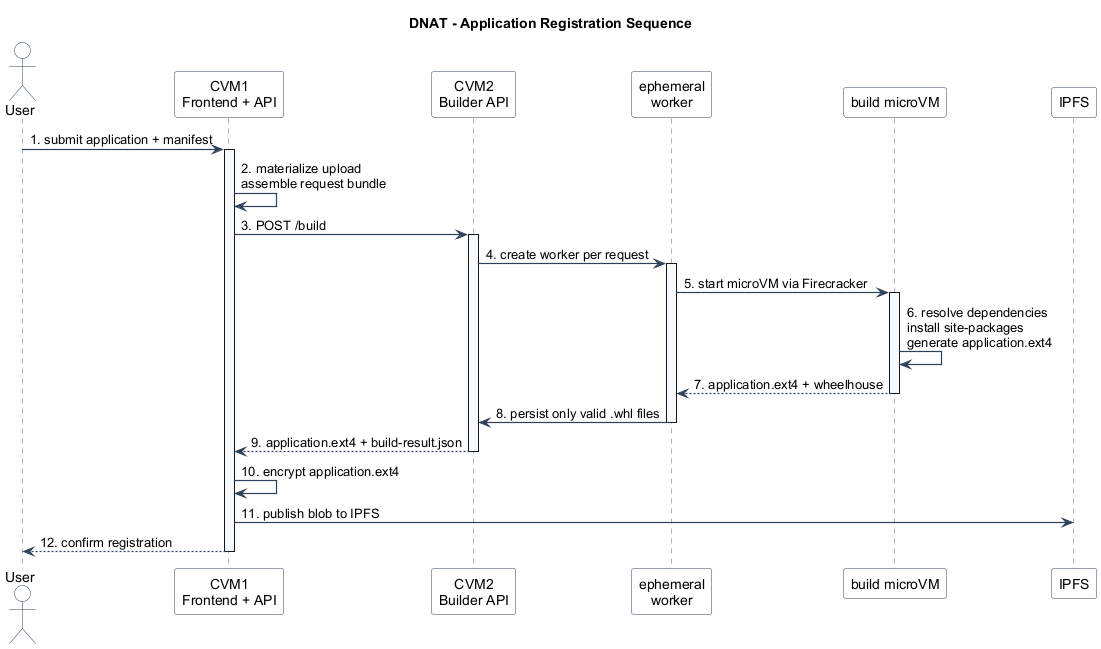

The diagram above was rendered by PlantUML. Its source (embedded in the PNG):
@startuml
title DNAT - Application Registration Sequence

skinparam backgroundColor white
skinparam shadowing false
skinparam defaultFontName Arial
skinparam ArrowColor #2E4057
skinparam ArrowThickness 1.2
skinparam sequence {
  LifeLineBorderColor #486581
  LifeLineBackgroundColor #F7FAFC
  ParticipantBorderColor #2E4057
  ParticipantBackgroundColor #FFFFFF
  ActorBorderColor #2E4057
  ActorBackgroundColor #FFFFFF
}

actor User as U
participant "CVM1\nFrontend + API" as C1
participant "CVM2\nBuilder API" as C2
participant "ephemeral\nworker" as W
participant "build microVM" as B
participant "IPFS" as I

U -> C1 : 1. submit application + manifest
activate C1
C1 -> C1 : 2. materialize upload\nassemble request bundle
C1 -> C2 : 3. POST /build
activate C2
C2 -> W : 4. create worker per request
activate W
W -> B : 5. start microVM via Firecracker
activate B
B -> B : 6. resolve dependencies\ninstall site-packages\ngenerate application.ext4
B --> W : 7. application.ext4 + wheelhouse
deactivate B
W -> C2 : 8. persist only valid .whl files
deactivate W
C2 --> C1 : 9. application.ext4 + build-result.json
deactivate C2
C1 -> C1 : 10. encrypt application.ext4
C1 -> I : 11. publish blob to IPFS
C1 --> U : 12. confirm registration
deactivate C1

@enduml